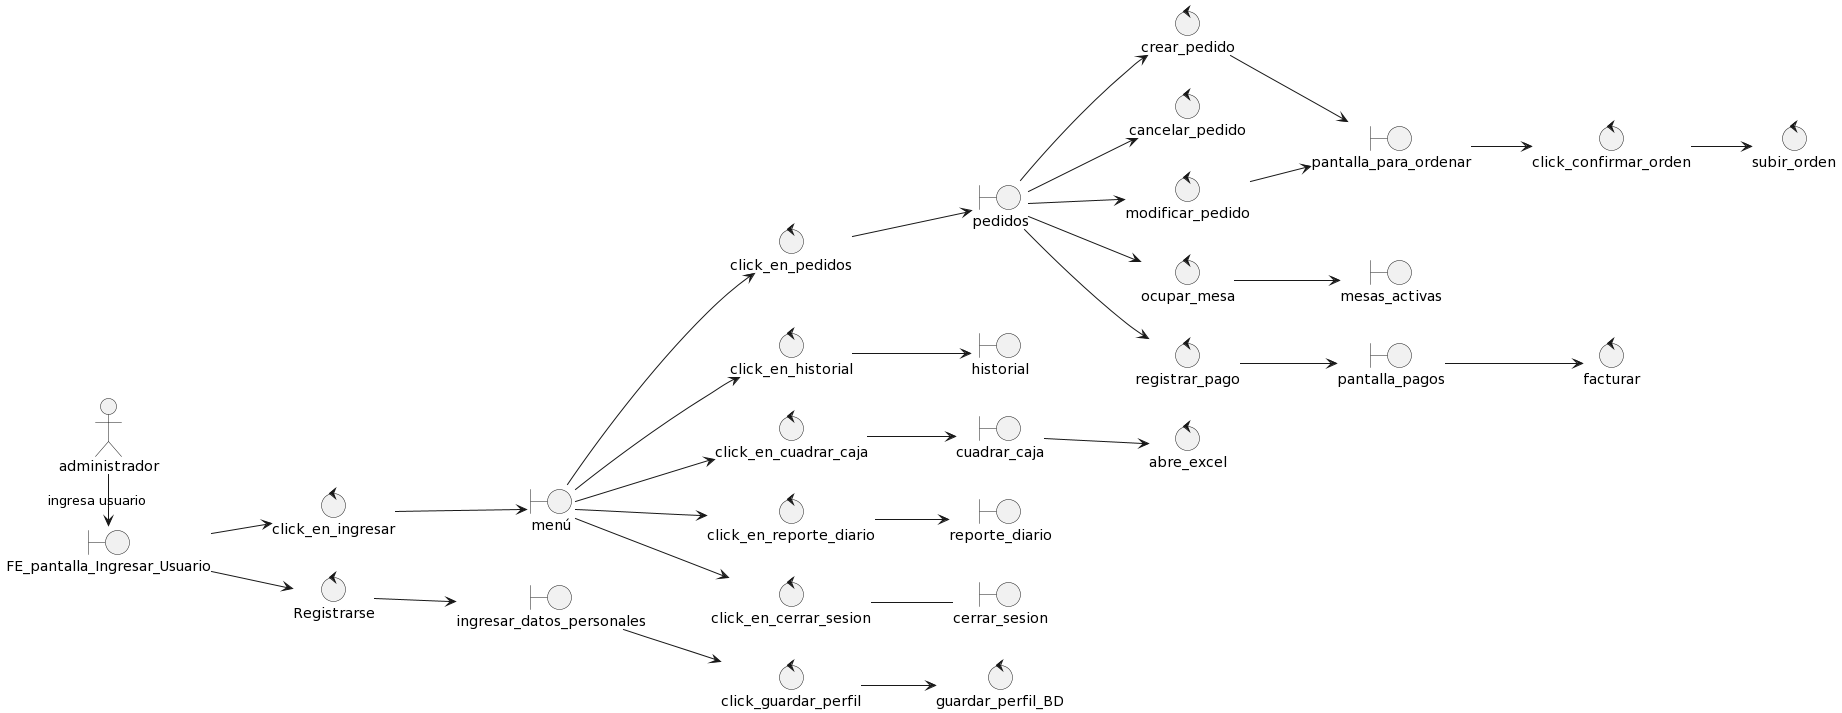

The diagram above was rendered by PlantUML. Its source (embedded in the PNG):
@startuml
left to right direction
skinparam packageStyle rect
actor administrador
boundary FE_pantalla_Ingresar_Usuario
control click_en_ingresar
control Registrarse
boundary ingresar_datos_personales
control click_guardar_perfil
control guardar_perfil_BD
boundary menú
control click_en_pedidos
control click_en_historial
control click_en_cuadrar_caja
control click_en_reporte_diario
control click_en_cerrar_sesion
boundary pedidos
boundary historial
boundary cuadrar_caja
boundary reporte_diario
boundary cerrar_sesion
control crear_pedido
control cancelar_pedido
control modificar_pedido
control ocupar_mesa
control registrar_pago
boundary pantalla_para_ordenar 
boundary mesas_activas
control click_confirmar_orden
control subir_orden
control abre_excel
boundary pantalla_pagos
control facturar

administrador -> FE_pantalla_Ingresar_Usuario : ingresa usuario
FE_pantalla_Ingresar_Usuario --> click_en_ingresar
FE_pantalla_Ingresar_Usuario --> Registrarse
Registrarse --> ingresar_datos_personales
ingresar_datos_personales --> click_guardar_perfil
click_guardar_perfil --> guardar_perfil_BD
click_en_ingresar --> menú
menú --> click_en_pedidos
menú --> click_en_historial
menú --> click_en_cuadrar_caja
menú --> click_en_reporte_diario
menú --> click_en_cerrar_sesion
click_en_pedidos --> pedidos
click_en_historial --> historial
click_en_cuadrar_caja--> cuadrar_caja
click_en_reporte_diario --> reporte_diario
click_en_cerrar_sesion -- cerrar_sesion
pedidos --> crear_pedido
pedidos --> cancelar_pedido
pedidos --> modificar_pedido
pedidos --> ocupar_mesa
pedidos --> registrar_pago
crear_pedido --> pantalla_para_ordenar
modificar_pedido --> pantalla_para_ordenar
ocupar_mesa --> mesas_activas
pantalla_para_ordenar --> click_confirmar_orden
click_confirmar_orden --> subir_orden
cuadrar_caja -->  abre_excel
registrar_pago --> pantalla_pagos
pantalla_pagos --> facturar
@enduml